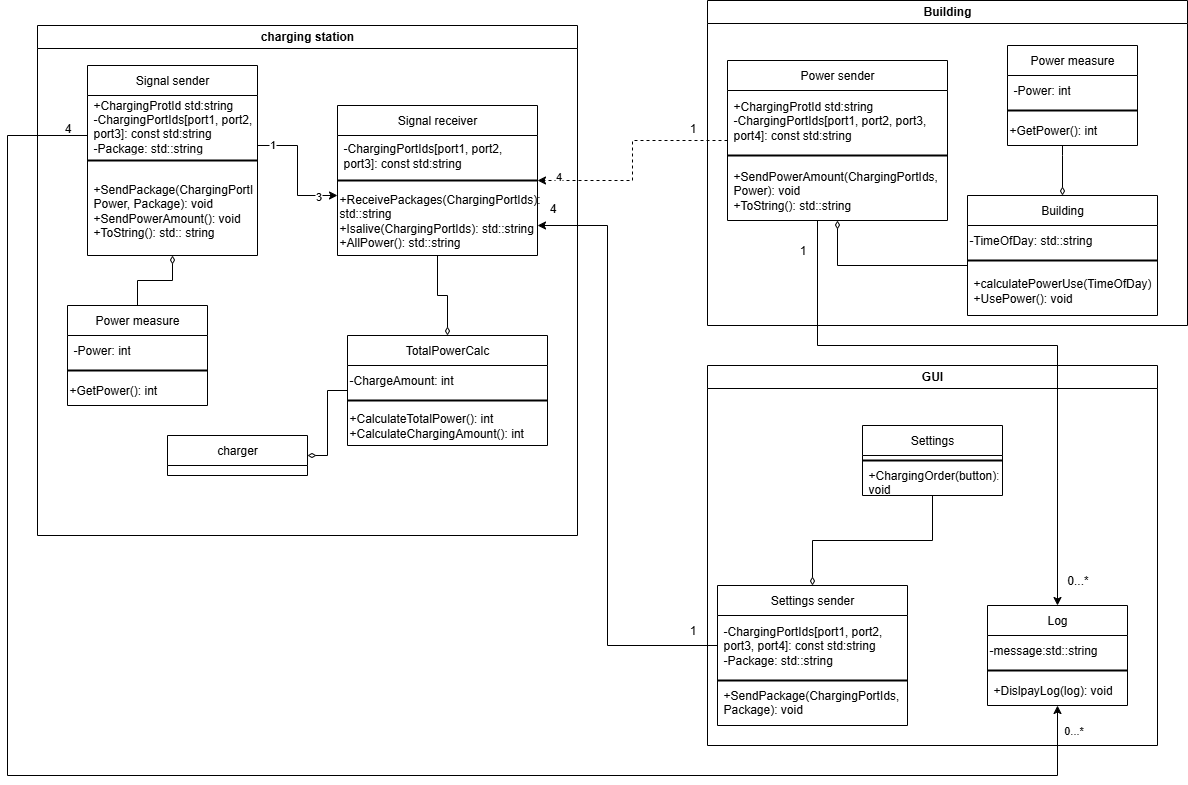

The diagram above was exported from draw.io. Its source (the exported page's mxGraphModel, read from the mxfile embedded in the PNG):
<mxGraphModel dx="2316" dy="803" grid="1" gridSize="10" guides="1" tooltips="1" connect="1" arrows="1" fold="1" page="1" pageScale="1" pageWidth="827" pageHeight="1169" math="0" shadow="0">
  <root>
    <mxCell id="0" />
    <mxCell id="1" parent="0" />
    <mxCell id="dYRrzpMppTQDY5TLnQZI-21" value="charging station" style="swimlane;whiteSpace=wrap;html=1;" vertex="1" parent="1">
      <mxGeometry x="-480" y="100" width="540" height="510" as="geometry" />
    </mxCell>
    <mxCell id="dYRrzpMppTQDY5TLnQZI-22" value="Signal receiver" style="swimlane;fontStyle=0;childLayout=stackLayout;horizontal=1;startSize=30;horizontalStack=0;resizeParent=1;resizeParentMax=0;resizeLast=0;collapsible=1;marginBottom=0;whiteSpace=wrap;html=1;" vertex="1" parent="dYRrzpMppTQDY5TLnQZI-21">
      <mxGeometry x="300" y="80" width="200" height="150" as="geometry" />
    </mxCell>
    <mxCell id="dYRrzpMppTQDY5TLnQZI-23" value="-ChargingPortIds[port1, port2, port3]: const std:string" style="text;strokeColor=none;fillColor=none;align=left;verticalAlign=middle;spacingLeft=4;spacingRight=4;overflow=hidden;points=[[0,0.5],[1,0.5]];portConstraint=eastwest;rotatable=0;whiteSpace=wrap;html=1;" vertex="1" parent="dYRrzpMppTQDY5TLnQZI-22">
      <mxGeometry y="30" width="200" height="40" as="geometry" />
    </mxCell>
    <mxCell id="dYRrzpMppTQDY5TLnQZI-28" value="" style="line;strokeWidth=2;html=1;" vertex="1" parent="dYRrzpMppTQDY5TLnQZI-22">
      <mxGeometry y="70" width="200" height="10" as="geometry" />
    </mxCell>
    <mxCell id="dYRrzpMppTQDY5TLnQZI-29" value="&lt;div&gt;+ReceivePackages(&lt;span style=&quot;background-color: transparent; color: light-dark(rgb(0, 0, 0), rgb(255, 255, 255));&quot;&gt;ChargingPortIds&lt;/span&gt;&lt;span style=&quot;background-color: transparent; color: light-dark(rgb(0, 0, 0), rgb(255, 255, 255));&quot;&gt;): std::string&lt;/span&gt;&lt;/div&gt;+Isalive(ChargingPortIds): std::string&lt;div&gt;+AllPower(): std::string&lt;/div&gt;" style="text;html=1;align=left;verticalAlign=middle;whiteSpace=wrap;rounded=0;" vertex="1" parent="dYRrzpMppTQDY5TLnQZI-22">
      <mxGeometry y="80" width="200" height="70" as="geometry" />
    </mxCell>
    <mxCell id="dYRrzpMppTQDY5TLnQZI-58" style="edgeStyle=orthogonalEdgeStyle;rounded=0;orthogonalLoop=1;jettySize=auto;html=1;endArrow=diamondThin;endFill=0;" edge="1" parent="dYRrzpMppTQDY5TLnQZI-21" source="dYRrzpMppTQDY5TLnQZI-34" target="dYRrzpMppTQDY5TLnQZI-17">
      <mxGeometry relative="1" as="geometry" />
    </mxCell>
    <mxCell id="dYRrzpMppTQDY5TLnQZI-34" value="Power measure" style="swimlane;fontStyle=0;childLayout=stackLayout;horizontal=1;startSize=30;horizontalStack=0;resizeParent=1;resizeParentMax=0;resizeLast=0;collapsible=1;marginBottom=0;whiteSpace=wrap;html=1;" vertex="1" parent="dYRrzpMppTQDY5TLnQZI-21">
      <mxGeometry x="30" y="280" width="140" height="100" as="geometry">
        <mxRectangle x="50" y="250" width="120" height="30" as="alternateBounds" />
      </mxGeometry>
    </mxCell>
    <mxCell id="dYRrzpMppTQDY5TLnQZI-35" value="-Power: int" style="text;strokeColor=none;fillColor=none;align=left;verticalAlign=middle;spacingLeft=4;spacingRight=4;overflow=hidden;points=[[0,0.5],[1,0.5]];portConstraint=eastwest;rotatable=0;whiteSpace=wrap;html=1;" vertex="1" parent="dYRrzpMppTQDY5TLnQZI-34">
      <mxGeometry y="30" width="140" height="30" as="geometry" />
    </mxCell>
    <mxCell id="dYRrzpMppTQDY5TLnQZI-45" value="" style="line;strokeWidth=2;html=1;" vertex="1" parent="dYRrzpMppTQDY5TLnQZI-34">
      <mxGeometry y="60" width="140" height="10" as="geometry" />
    </mxCell>
    <mxCell id="dYRrzpMppTQDY5TLnQZI-84" value="&lt;span style=&quot;&quot;&gt;+GetPower(): int&lt;/span&gt;" style="text;html=1;align=left;verticalAlign=middle;whiteSpace=wrap;rounded=0;" vertex="1" parent="dYRrzpMppTQDY5TLnQZI-34">
      <mxGeometry y="70" width="140" height="30" as="geometry" />
    </mxCell>
    <mxCell id="dYRrzpMppTQDY5TLnQZI-98" style="edgeStyle=orthogonalEdgeStyle;rounded=0;orthogonalLoop=1;jettySize=auto;html=1;" edge="1" parent="dYRrzpMppTQDY5TLnQZI-21" source="dYRrzpMppTQDY5TLnQZI-17" target="dYRrzpMppTQDY5TLnQZI-22">
      <mxGeometry relative="1" as="geometry">
        <Array as="points">
          <mxPoint x="260" y="120" />
          <mxPoint x="260" y="170" />
        </Array>
      </mxGeometry>
    </mxCell>
    <mxCell id="dYRrzpMppTQDY5TLnQZI-99" value="1" style="edgeLabel;html=1;align=center;verticalAlign=middle;resizable=0;points=[];" vertex="1" connectable="0" parent="dYRrzpMppTQDY5TLnQZI-98">
      <mxGeometry x="-0.7802" y="2" relative="1" as="geometry">
        <mxPoint as="offset" />
      </mxGeometry>
    </mxCell>
    <mxCell id="dYRrzpMppTQDY5TLnQZI-100" value="3" style="edgeLabel;html=1;align=center;verticalAlign=middle;resizable=0;points=[];" vertex="1" connectable="0" parent="dYRrzpMppTQDY5TLnQZI-98">
      <mxGeometry x="0.6923" relative="1" as="geometry">
        <mxPoint as="offset" />
      </mxGeometry>
    </mxCell>
    <mxCell id="dYRrzpMppTQDY5TLnQZI-17" value="Signal sender" style="swimlane;fontStyle=0;childLayout=stackLayout;horizontal=1;startSize=30;horizontalStack=0;resizeParent=1;resizeParentMax=0;resizeLast=0;collapsible=1;marginBottom=0;whiteSpace=wrap;html=1;" vertex="1" parent="dYRrzpMppTQDY5TLnQZI-21">
      <mxGeometry x="50" y="40" width="170" height="190" as="geometry" />
    </mxCell>
    <mxCell id="dYRrzpMppTQDY5TLnQZI-18" value="+ChargingProtId std:string&lt;div&gt;-ChargingPortIds[port1, port2, port3]: const std:string&lt;/div&gt;&lt;div&gt;-Package: std::string&lt;/div&gt;" style="text;strokeColor=none;fillColor=none;align=left;verticalAlign=middle;spacingLeft=4;spacingRight=4;overflow=hidden;points=[[0,0.5],[1,0.5]];portConstraint=eastwest;rotatable=0;whiteSpace=wrap;html=1;" vertex="1" parent="dYRrzpMppTQDY5TLnQZI-17">
      <mxGeometry y="30" width="170" height="60" as="geometry" />
    </mxCell>
    <mxCell id="dYRrzpMppTQDY5TLnQZI-38" value="" style="line;strokeWidth=2;html=1;" vertex="1" parent="dYRrzpMppTQDY5TLnQZI-17">
      <mxGeometry y="90" width="170" height="10" as="geometry" />
    </mxCell>
    <mxCell id="dYRrzpMppTQDY5TLnQZI-20" value="+SendPackage(ChargingPortIds, Power, Package): void&lt;div&gt;+SendPowerAmount(): void&lt;/div&gt;&lt;div&gt;+ToString(): std:: string&lt;/div&gt;" style="text;strokeColor=none;fillColor=none;align=left;verticalAlign=middle;spacingLeft=4;spacingRight=4;overflow=hidden;points=[[0,0.5],[1,0.5]];portConstraint=eastwest;rotatable=0;whiteSpace=wrap;html=1;" vertex="1" parent="dYRrzpMppTQDY5TLnQZI-17">
      <mxGeometry y="100" width="170" height="90" as="geometry" />
    </mxCell>
    <mxCell id="dYRrzpMppTQDY5TLnQZI-56" style="edgeStyle=orthogonalEdgeStyle;rounded=0;orthogonalLoop=1;jettySize=auto;html=1;endArrow=diamondThin;endFill=0;" edge="1" parent="dYRrzpMppTQDY5TLnQZI-21" source="dYRrzpMppTQDY5TLnQZI-40" target="dYRrzpMppTQDY5TLnQZI-49">
      <mxGeometry relative="1" as="geometry" />
    </mxCell>
    <mxCell id="dYRrzpMppTQDY5TLnQZI-40" value="TotalPowerCalc" style="swimlane;fontStyle=0;childLayout=stackLayout;horizontal=1;startSize=30;horizontalStack=0;resizeParent=1;resizeParentMax=0;resizeLast=0;collapsible=1;marginBottom=0;whiteSpace=wrap;html=1;" vertex="1" parent="dYRrzpMppTQDY5TLnQZI-21">
      <mxGeometry x="310" y="310" width="200" height="110" as="geometry" />
    </mxCell>
    <mxCell id="dYRrzpMppTQDY5TLnQZI-46" value="-ChargeAmount: int" style="text;html=1;align=left;verticalAlign=middle;resizable=0;points=[];autosize=1;strokeColor=none;fillColor=none;" vertex="1" parent="dYRrzpMppTQDY5TLnQZI-40">
      <mxGeometry y="30" width="200" height="30" as="geometry" />
    </mxCell>
    <mxCell id="dYRrzpMppTQDY5TLnQZI-47" value="" style="line;strokeWidth=2;html=1;" vertex="1" parent="dYRrzpMppTQDY5TLnQZI-40">
      <mxGeometry y="60" width="200" height="10" as="geometry" />
    </mxCell>
    <mxCell id="dYRrzpMppTQDY5TLnQZI-48" value="&lt;div&gt;+CalculateTotalPower(): int&lt;/div&gt;+CalculateChargingAmount(): int" style="text;html=1;align=left;verticalAlign=middle;resizable=0;points=[];autosize=1;strokeColor=none;fillColor=none;" vertex="1" parent="dYRrzpMppTQDY5TLnQZI-40">
      <mxGeometry y="70" width="200" height="40" as="geometry" />
    </mxCell>
    <mxCell id="dYRrzpMppTQDY5TLnQZI-49" value="charger" style="swimlane;fontStyle=0;childLayout=stackLayout;horizontal=1;startSize=30;horizontalStack=0;resizeParent=1;resizeParentMax=0;resizeLast=0;collapsible=1;marginBottom=0;whiteSpace=wrap;html=1;" vertex="1" parent="dYRrzpMppTQDY5TLnQZI-21">
      <mxGeometry x="130" y="410" width="140" height="40" as="geometry" />
    </mxCell>
    <mxCell id="dYRrzpMppTQDY5TLnQZI-55" style="edgeStyle=orthogonalEdgeStyle;rounded=0;orthogonalLoop=1;jettySize=auto;html=1;entryX=0.5;entryY=0;entryDx=0;entryDy=0;endArrow=diamondThin;endFill=0;" edge="1" parent="dYRrzpMppTQDY5TLnQZI-21" source="dYRrzpMppTQDY5TLnQZI-29" target="dYRrzpMppTQDY5TLnQZI-40">
      <mxGeometry relative="1" as="geometry" />
    </mxCell>
    <mxCell id="dYRrzpMppTQDY5TLnQZI-106" value="4" style="text;html=1;align=center;verticalAlign=middle;resizable=0;points=[];autosize=1;strokeColor=none;fillColor=none;" vertex="1" parent="dYRrzpMppTQDY5TLnQZI-21">
      <mxGeometry x="500" y="168" width="30" height="30" as="geometry" />
    </mxCell>
    <mxCell id="dYRrzpMppTQDY5TLnQZI-59" value="GUI" style="swimlane;whiteSpace=wrap;html=1;" vertex="1" parent="1">
      <mxGeometry x="190" y="440" width="450" height="380" as="geometry" />
    </mxCell>
    <mxCell id="dYRrzpMppTQDY5TLnQZI-64" value="Settings sender" style="swimlane;fontStyle=0;childLayout=stackLayout;horizontal=1;startSize=30;horizontalStack=0;resizeParent=1;resizeParentMax=0;resizeLast=0;collapsible=1;marginBottom=0;whiteSpace=wrap;html=1;" vertex="1" parent="dYRrzpMppTQDY5TLnQZI-59">
      <mxGeometry x="10" y="220" width="190" height="140" as="geometry" />
    </mxCell>
    <mxCell id="dYRrzpMppTQDY5TLnQZI-65" value="&lt;div&gt;-ChargingPortIds[port1, port2, port3, port4]: const std:string&lt;/div&gt;&lt;div&gt;-Package: std::string&lt;/div&gt;" style="text;strokeColor=none;fillColor=none;align=left;verticalAlign=middle;spacingLeft=4;spacingRight=4;overflow=hidden;points=[[0,0.5],[1,0.5]];portConstraint=eastwest;rotatable=0;whiteSpace=wrap;html=1;" vertex="1" parent="dYRrzpMppTQDY5TLnQZI-64">
      <mxGeometry y="30" width="190" height="60" as="geometry" />
    </mxCell>
    <mxCell id="dYRrzpMppTQDY5TLnQZI-66" value="" style="line;strokeWidth=2;html=1;" vertex="1" parent="dYRrzpMppTQDY5TLnQZI-64">
      <mxGeometry y="90" width="190" height="10" as="geometry" />
    </mxCell>
    <mxCell id="dYRrzpMppTQDY5TLnQZI-67" value="+SendPackage(ChargingPortIds, Package): void&lt;div&gt;&lt;br&gt;&lt;/div&gt;" style="text;strokeColor=none;fillColor=none;align=left;verticalAlign=middle;spacingLeft=4;spacingRight=4;overflow=hidden;points=[[0,0.5],[1,0.5]];portConstraint=eastwest;rotatable=0;whiteSpace=wrap;html=1;" vertex="1" parent="dYRrzpMppTQDY5TLnQZI-64">
      <mxGeometry y="100" width="190" height="40" as="geometry" />
    </mxCell>
    <mxCell id="dYRrzpMppTQDY5TLnQZI-68" value="Log" style="swimlane;fontStyle=0;childLayout=stackLayout;horizontal=1;startSize=30;horizontalStack=0;resizeParent=1;resizeParentMax=0;resizeLast=0;collapsible=1;marginBottom=0;whiteSpace=wrap;html=1;" vertex="1" parent="dYRrzpMppTQDY5TLnQZI-59">
      <mxGeometry x="280" y="240" width="140" height="100" as="geometry" />
    </mxCell>
    <mxCell id="dYRrzpMppTQDY5TLnQZI-73" value="-message:std::string" style="text;html=1;align=left;verticalAlign=middle;whiteSpace=wrap;rounded=0;" vertex="1" parent="dYRrzpMppTQDY5TLnQZI-68">
      <mxGeometry y="30" width="140" height="30" as="geometry" />
    </mxCell>
    <mxCell id="dYRrzpMppTQDY5TLnQZI-72" value="" style="line;strokeWidth=2;html=1;" vertex="1" parent="dYRrzpMppTQDY5TLnQZI-68">
      <mxGeometry y="60" width="140" height="10" as="geometry" />
    </mxCell>
    <mxCell id="dYRrzpMppTQDY5TLnQZI-71" value="+DislpayLog(log): void" style="text;strokeColor=none;fillColor=none;align=left;verticalAlign=middle;spacingLeft=4;spacingRight=4;overflow=hidden;points=[[0,0.5],[1,0.5]];portConstraint=eastwest;rotatable=0;whiteSpace=wrap;html=1;" vertex="1" parent="dYRrzpMppTQDY5TLnQZI-68">
      <mxGeometry y="70" width="140" height="30" as="geometry" />
    </mxCell>
    <mxCell id="dYRrzpMppTQDY5TLnQZI-91" style="edgeStyle=orthogonalEdgeStyle;rounded=0;orthogonalLoop=1;jettySize=auto;html=1;endArrow=diamondThin;endFill=0;" edge="1" parent="dYRrzpMppTQDY5TLnQZI-59" source="dYRrzpMppTQDY5TLnQZI-74" target="dYRrzpMppTQDY5TLnQZI-64">
      <mxGeometry relative="1" as="geometry" />
    </mxCell>
    <mxCell id="dYRrzpMppTQDY5TLnQZI-74" value="Settings" style="swimlane;fontStyle=0;childLayout=stackLayout;horizontal=1;startSize=30;horizontalStack=0;resizeParent=1;resizeParentMax=0;resizeLast=0;collapsible=1;marginBottom=0;whiteSpace=wrap;html=1;" vertex="1" parent="dYRrzpMppTQDY5TLnQZI-59">
      <mxGeometry x="155" y="60" width="140" height="70" as="geometry" />
    </mxCell>
    <mxCell id="dYRrzpMppTQDY5TLnQZI-78" value="" style="line;strokeWidth=2;html=1;" vertex="1" parent="dYRrzpMppTQDY5TLnQZI-74">
      <mxGeometry y="30" width="140" height="10" as="geometry" />
    </mxCell>
    <mxCell id="dYRrzpMppTQDY5TLnQZI-77" value="+ChargingOrder(button): void" style="text;strokeColor=none;fillColor=none;align=left;verticalAlign=middle;spacingLeft=4;spacingRight=4;overflow=hidden;points=[[0,0.5],[1,0.5]];portConstraint=eastwest;rotatable=0;whiteSpace=wrap;html=1;" vertex="1" parent="dYRrzpMppTQDY5TLnQZI-74">
      <mxGeometry y="40" width="140" height="30" as="geometry" />
    </mxCell>
    <mxCell id="dYRrzpMppTQDY5TLnQZI-102" value="0...*" style="text;html=1;align=center;verticalAlign=middle;resizable=0;points=[];autosize=1;strokeColor=none;fillColor=none;" vertex="1" parent="dYRrzpMppTQDY5TLnQZI-59">
      <mxGeometry x="350" y="200" width="40" height="30" as="geometry" />
    </mxCell>
    <mxCell id="dYRrzpMppTQDY5TLnQZI-79" value="Building" style="swimlane;whiteSpace=wrap;html=1;" vertex="1" parent="1">
      <mxGeometry x="190" y="75" width="480" height="325" as="geometry" />
    </mxCell>
    <mxCell id="dYRrzpMppTQDY5TLnQZI-80" value="Power sender" style="swimlane;fontStyle=0;childLayout=stackLayout;horizontal=1;startSize=30;horizontalStack=0;resizeParent=1;resizeParentMax=0;resizeLast=0;collapsible=1;marginBottom=0;whiteSpace=wrap;html=1;" vertex="1" parent="dYRrzpMppTQDY5TLnQZI-79">
      <mxGeometry x="20" y="60" width="220" height="160" as="geometry" />
    </mxCell>
    <mxCell id="dYRrzpMppTQDY5TLnQZI-81" value="+ChargingProtId std:string&lt;div&gt;-ChargingPortIds[port1, port2, port3, port4]: const std:string&lt;/div&gt;" style="text;strokeColor=none;fillColor=none;align=left;verticalAlign=middle;spacingLeft=4;spacingRight=4;overflow=hidden;points=[[0,0.5],[1,0.5]];portConstraint=eastwest;rotatable=0;whiteSpace=wrap;html=1;" vertex="1" parent="dYRrzpMppTQDY5TLnQZI-80">
      <mxGeometry y="30" width="220" height="60" as="geometry" />
    </mxCell>
    <mxCell id="dYRrzpMppTQDY5TLnQZI-82" value="" style="line;strokeWidth=2;html=1;" vertex="1" parent="dYRrzpMppTQDY5TLnQZI-80">
      <mxGeometry y="90" width="220" height="10" as="geometry" />
    </mxCell>
    <mxCell id="dYRrzpMppTQDY5TLnQZI-83" value="&lt;div&gt;+SendPowerAmount(&lt;span style=&quot;background-color: transparent; color: light-dark(rgb(0, 0, 0), rgb(255, 255, 255));&quot;&gt;ChargingPortIds, Power&lt;/span&gt;&lt;span style=&quot;background-color: transparent; color: light-dark(rgb(0, 0, 0), rgb(255, 255, 255));&quot;&gt;): void&lt;/span&gt;&lt;/div&gt;&lt;div&gt;&lt;div&gt;&lt;span style=&quot;background-color: transparent; color: light-dark(rgb(0, 0, 0), rgb(255, 255, 255));&quot;&gt;+ToString(): std::string&lt;/span&gt;&lt;/div&gt;&lt;/div&gt;" style="text;strokeColor=none;fillColor=none;align=left;verticalAlign=middle;spacingLeft=4;spacingRight=4;overflow=hidden;points=[[0,0.5],[1,0.5]];portConstraint=eastwest;rotatable=0;whiteSpace=wrap;html=1;" vertex="1" parent="dYRrzpMppTQDY5TLnQZI-80">
      <mxGeometry y="100" width="220" height="60" as="geometry" />
    </mxCell>
    <mxCell id="dYRrzpMppTQDY5TLnQZI-5" value="Power measure" style="swimlane;fontStyle=0;childLayout=stackLayout;horizontal=1;startSize=30;horizontalStack=0;resizeParent=1;resizeParentMax=0;resizeLast=0;collapsible=1;marginBottom=0;whiteSpace=wrap;html=1;" vertex="1" parent="dYRrzpMppTQDY5TLnQZI-79">
      <mxGeometry x="300" y="45" width="130" height="100" as="geometry" />
    </mxCell>
    <mxCell id="dYRrzpMppTQDY5TLnQZI-8" value="-Power: int" style="text;strokeColor=none;fillColor=none;align=left;verticalAlign=middle;spacingLeft=4;spacingRight=4;overflow=hidden;points=[[0,0.5],[1,0.5]];portConstraint=eastwest;rotatable=0;whiteSpace=wrap;html=1;" vertex="1" parent="dYRrzpMppTQDY5TLnQZI-5">
      <mxGeometry y="30" width="130" height="30" as="geometry" />
    </mxCell>
    <mxCell id="dYRrzpMppTQDY5TLnQZI-39" value="" style="line;strokeWidth=2;html=1;" vertex="1" parent="dYRrzpMppTQDY5TLnQZI-5">
      <mxGeometry y="60" width="130" height="10" as="geometry" />
    </mxCell>
    <mxCell id="dYRrzpMppTQDY5TLnQZI-86" value="&lt;span style=&quot;&quot;&gt;+GetPower(): int&lt;/span&gt;" style="text;html=1;align=left;verticalAlign=middle;whiteSpace=wrap;rounded=0;" vertex="1" parent="dYRrzpMppTQDY5TLnQZI-5">
      <mxGeometry y="70" width="130" height="30" as="geometry" />
    </mxCell>
    <mxCell id="dYRrzpMppTQDY5TLnQZI-89" style="edgeStyle=orthogonalEdgeStyle;rounded=0;orthogonalLoop=1;jettySize=auto;html=1;endArrow=diamondThin;endFill=0;" edge="1" parent="dYRrzpMppTQDY5TLnQZI-79" source="dYRrzpMppTQDY5TLnQZI-9" target="dYRrzpMppTQDY5TLnQZI-80">
      <mxGeometry relative="1" as="geometry">
        <Array as="points">
          <mxPoint x="130" y="265" />
        </Array>
      </mxGeometry>
    </mxCell>
    <mxCell id="dYRrzpMppTQDY5TLnQZI-9" value="Building" style="swimlane;fontStyle=0;childLayout=stackLayout;horizontal=1;startSize=30;horizontalStack=0;resizeParent=1;resizeParentMax=0;resizeLast=0;collapsible=1;marginBottom=0;whiteSpace=wrap;html=1;" vertex="1" parent="dYRrzpMppTQDY5TLnQZI-79">
      <mxGeometry x="260" y="195" width="190" height="120" as="geometry" />
    </mxCell>
    <mxCell id="dYRrzpMppTQDY5TLnQZI-90" value="-TimeOfDay: std::string" style="text;html=1;align=left;verticalAlign=middle;whiteSpace=wrap;rounded=0;" vertex="1" parent="dYRrzpMppTQDY5TLnQZI-9">
      <mxGeometry y="30" width="190" height="30" as="geometry" />
    </mxCell>
    <mxCell id="dYRrzpMppTQDY5TLnQZI-87" value="" style="line;strokeWidth=2;html=1;" vertex="1" parent="dYRrzpMppTQDY5TLnQZI-9">
      <mxGeometry y="60" width="190" height="10" as="geometry" />
    </mxCell>
    <mxCell id="dYRrzpMppTQDY5TLnQZI-12" value="&lt;div&gt;+calculatePowerUse(TimeOfDay)&lt;/div&gt;+UsePower(): void" style="text;strokeColor=none;fillColor=none;align=left;verticalAlign=middle;spacingLeft=4;spacingRight=4;overflow=hidden;points=[[0,0.5],[1,0.5]];portConstraint=eastwest;rotatable=0;whiteSpace=wrap;html=1;" vertex="1" parent="dYRrzpMppTQDY5TLnQZI-9">
      <mxGeometry y="70" width="190" height="50" as="geometry" />
    </mxCell>
    <mxCell id="dYRrzpMppTQDY5TLnQZI-88" style="edgeStyle=orthogonalEdgeStyle;rounded=0;orthogonalLoop=1;jettySize=auto;html=1;entryX=0.5;entryY=0;entryDx=0;entryDy=0;endArrow=diamondThin;endFill=0;" edge="1" parent="dYRrzpMppTQDY5TLnQZI-79" source="dYRrzpMppTQDY5TLnQZI-86" target="dYRrzpMppTQDY5TLnQZI-9">
      <mxGeometry relative="1" as="geometry">
        <Array as="points">
          <mxPoint x="355" y="155" />
          <mxPoint x="355" y="155" />
        </Array>
      </mxGeometry>
    </mxCell>
    <mxCell id="dYRrzpMppTQDY5TLnQZI-109" value="1" style="text;html=1;align=center;verticalAlign=middle;resizable=0;points=[];autosize=1;strokeColor=none;fillColor=none;" vertex="1" parent="dYRrzpMppTQDY5TLnQZI-79">
      <mxGeometry x="80" y="235" width="30" height="30" as="geometry" />
    </mxCell>
    <mxCell id="dYRrzpMppTQDY5TLnQZI-92" style="edgeStyle=orthogonalEdgeStyle;rounded=0;orthogonalLoop=1;jettySize=auto;html=1;dashed=1;" edge="1" parent="1" source="dYRrzpMppTQDY5TLnQZI-80" target="dYRrzpMppTQDY5TLnQZI-22">
      <mxGeometry relative="1" as="geometry" />
    </mxCell>
    <mxCell id="dYRrzpMppTQDY5TLnQZI-93" value="4" style="edgeLabel;html=1;align=center;verticalAlign=middle;resizable=0;points=[];" vertex="1" connectable="0" parent="dYRrzpMppTQDY5TLnQZI-92">
      <mxGeometry x="0.7267" y="-1" relative="1" as="geometry">
        <mxPoint x="-11" y="-4" as="offset" />
      </mxGeometry>
    </mxCell>
    <mxCell id="dYRrzpMppTQDY5TLnQZI-95" style="edgeStyle=orthogonalEdgeStyle;rounded=0;orthogonalLoop=1;jettySize=auto;html=1;" edge="1" parent="1" source="dYRrzpMppTQDY5TLnQZI-65" target="dYRrzpMppTQDY5TLnQZI-22">
      <mxGeometry relative="1" as="geometry">
        <Array as="points">
          <mxPoint x="90" y="720" />
          <mxPoint x="90" y="300" />
        </Array>
      </mxGeometry>
    </mxCell>
    <mxCell id="dYRrzpMppTQDY5TLnQZI-96" style="edgeStyle=orthogonalEdgeStyle;rounded=0;orthogonalLoop=1;jettySize=auto;html=1;" edge="1" parent="1" source="dYRrzpMppTQDY5TLnQZI-17" target="dYRrzpMppTQDY5TLnQZI-68">
      <mxGeometry relative="1" as="geometry">
        <Array as="points">
          <mxPoint x="-510" y="210" />
          <mxPoint x="-510" y="850" />
          <mxPoint x="540" y="850" />
        </Array>
      </mxGeometry>
    </mxCell>
    <mxCell id="dYRrzpMppTQDY5TLnQZI-101" value="0...*" style="edgeLabel;html=1;align=center;verticalAlign=middle;resizable=0;points=[];" vertex="1" connectable="0" parent="dYRrzpMppTQDY5TLnQZI-96">
      <mxGeometry x="0.9738" relative="1" as="geometry">
        <mxPoint x="15" as="offset" />
      </mxGeometry>
    </mxCell>
    <mxCell id="dYRrzpMppTQDY5TLnQZI-97" style="edgeStyle=orthogonalEdgeStyle;rounded=0;orthogonalLoop=1;jettySize=auto;html=1;" edge="1" parent="1" source="dYRrzpMppTQDY5TLnQZI-80" target="dYRrzpMppTQDY5TLnQZI-68">
      <mxGeometry relative="1" as="geometry">
        <Array as="points">
          <mxPoint x="300" y="420" />
          <mxPoint x="540" y="420" />
        </Array>
      </mxGeometry>
    </mxCell>
    <mxCell id="dYRrzpMppTQDY5TLnQZI-103" value="1" style="text;html=1;align=center;verticalAlign=middle;resizable=0;points=[];autosize=1;strokeColor=none;fillColor=none;" vertex="1" parent="1">
      <mxGeometry x="160" y="188" width="30" height="30" as="geometry" />
    </mxCell>
    <mxCell id="dYRrzpMppTQDY5TLnQZI-107" value="1" style="text;html=1;align=center;verticalAlign=middle;resizable=0;points=[];autosize=1;strokeColor=none;fillColor=none;" vertex="1" parent="1">
      <mxGeometry x="160" y="690" width="30" height="30" as="geometry" />
    </mxCell>
    <mxCell id="dYRrzpMppTQDY5TLnQZI-108" value="4" style="text;html=1;align=center;verticalAlign=middle;resizable=0;points=[];autosize=1;strokeColor=none;fillColor=none;" vertex="1" parent="1">
      <mxGeometry x="-465" y="188" width="30" height="30" as="geometry" />
    </mxCell>
  </root>
</mxGraphModel>